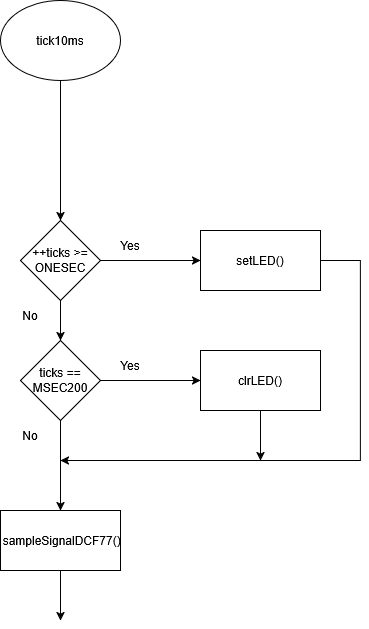

The diagram above was exported from draw.io. Its source (the exported page's mxGraphModel, read from the mxfile embedded in the PNG):
<mxGraphModel dx="1375" dy="751" grid="1" gridSize="10" guides="1" tooltips="1" connect="1" arrows="1" fold="1" page="1" pageScale="1" pageWidth="827" pageHeight="1169" math="0" shadow="0">
  <root>
    <mxCell id="0" />
    <mxCell id="1" parent="0" />
    <mxCell id="saFJeLpI3H_wUORphgzt-27" value="tick10ms" style="ellipse;whiteSpace=wrap;html=1;" parent="1" vertex="1">
      <mxGeometry x="176" y="40" width="120" height="80" as="geometry" />
    </mxCell>
    <mxCell id="saFJeLpI3H_wUORphgzt-28" value="++ticks &amp;gt;=&lt;div&gt;ONESEC&lt;/div&gt;" style="rhombus;whiteSpace=wrap;html=1;" parent="1" vertex="1">
      <mxGeometry x="196" y="260" width="80" height="80" as="geometry" />
    </mxCell>
    <mxCell id="saFJeLpI3H_wUORphgzt-29" value="" style="endArrow=classic;html=1;rounded=0;exitX=0.5;exitY=1;exitDx=0;exitDy=0;" parent="1" source="saFJeLpI3H_wUORphgzt-27" target="saFJeLpI3H_wUORphgzt-28" edge="1">
      <mxGeometry width="50" height="50" relative="1" as="geometry">
        <mxPoint x="486" y="200" as="sourcePoint" />
        <mxPoint x="236" y="160" as="targetPoint" />
        <Array as="points">
          <mxPoint x="236" y="150" />
        </Array>
      </mxGeometry>
    </mxCell>
    <mxCell id="saFJeLpI3H_wUORphgzt-30" value="" style="endArrow=classic;html=1;rounded=0;exitX=1;exitY=0.5;exitDx=0;exitDy=0;entryX=0;entryY=0.5;entryDx=0;entryDy=0;" parent="1" source="saFJeLpI3H_wUORphgzt-28" target="saFJeLpI3H_wUORphgzt-31" edge="1">
      <mxGeometry width="50" height="50" relative="1" as="geometry">
        <mxPoint x="486" y="280" as="sourcePoint" />
        <mxPoint x="376" y="300" as="targetPoint" />
      </mxGeometry>
    </mxCell>
    <mxCell id="saFJeLpI3H_wUORphgzt-31" value="setLED()" style="rounded=0;whiteSpace=wrap;html=1;" parent="1" vertex="1">
      <mxGeometry x="376" y="270" width="120" height="60" as="geometry" />
    </mxCell>
    <mxCell id="saFJeLpI3H_wUORphgzt-32" value="Yes" style="text;html=1;align=center;verticalAlign=middle;whiteSpace=wrap;rounded=0;" parent="1" vertex="1">
      <mxGeometry x="276" y="270" width="60" height="30" as="geometry" />
    </mxCell>
    <mxCell id="saFJeLpI3H_wUORphgzt-33" value="No" style="text;html=1;align=center;verticalAlign=middle;whiteSpace=wrap;rounded=0;" parent="1" vertex="1">
      <mxGeometry x="176" y="340" width="60" height="30" as="geometry" />
    </mxCell>
    <mxCell id="saFJeLpI3H_wUORphgzt-34" value="" style="endArrow=classic;html=1;rounded=0;exitX=0.5;exitY=1;exitDx=0;exitDy=0;" parent="1" source="saFJeLpI3H_wUORphgzt-28" target="saFJeLpI3H_wUORphgzt-37" edge="1">
      <mxGeometry width="50" height="50" relative="1" as="geometry">
        <mxPoint x="486" y="390" as="sourcePoint" />
        <mxPoint x="236" y="380" as="targetPoint" />
      </mxGeometry>
    </mxCell>
    <mxCell id="saFJeLpI3H_wUORphgzt-35" value="" style="endArrow=classic;html=1;rounded=0;exitX=1;exitY=0.5;exitDx=0;exitDy=0;" parent="1" source="saFJeLpI3H_wUORphgzt-31" edge="1">
      <mxGeometry width="50" height="50" relative="1" as="geometry">
        <mxPoint x="436" y="380" as="sourcePoint" />
        <mxPoint x="236" y="500" as="targetPoint" />
        <Array as="points">
          <mxPoint x="536" y="300" />
          <mxPoint x="536" y="500" />
        </Array>
      </mxGeometry>
    </mxCell>
    <mxCell id="saFJeLpI3H_wUORphgzt-36" value="clrLED()" style="rounded=0;whiteSpace=wrap;html=1;" parent="1" vertex="1">
      <mxGeometry x="376" y="390" width="120" height="60" as="geometry" />
    </mxCell>
    <mxCell id="saFJeLpI3H_wUORphgzt-37" value="ticks ==&lt;div&gt;MSEC200&lt;/div&gt;" style="rhombus;whiteSpace=wrap;html=1;" parent="1" vertex="1">
      <mxGeometry x="196" y="380" width="80" height="80" as="geometry" />
    </mxCell>
    <mxCell id="saFJeLpI3H_wUORphgzt-38" value="" style="endArrow=classic;html=1;rounded=0;exitX=1;exitY=0.5;exitDx=0;exitDy=0;entryX=0;entryY=0.5;entryDx=0;entryDy=0;" parent="1" source="saFJeLpI3H_wUORphgzt-37" target="saFJeLpI3H_wUORphgzt-36" edge="1">
      <mxGeometry width="50" height="50" relative="1" as="geometry">
        <mxPoint x="486" y="430" as="sourcePoint" />
        <mxPoint x="346" y="420" as="targetPoint" />
      </mxGeometry>
    </mxCell>
    <mxCell id="saFJeLpI3H_wUORphgzt-39" value="" style="endArrow=classic;html=1;rounded=0;exitX=0.5;exitY=1;exitDx=0;exitDy=0;entryX=0.5;entryY=0;entryDx=0;entryDy=0;" parent="1" source="saFJeLpI3H_wUORphgzt-37" target="saFJeLpI3H_wUORphgzt-43" edge="1">
      <mxGeometry width="50" height="50" relative="1" as="geometry">
        <mxPoint x="486" y="600" as="sourcePoint" />
        <mxPoint x="236" y="540" as="targetPoint" />
      </mxGeometry>
    </mxCell>
    <mxCell id="saFJeLpI3H_wUORphgzt-40" value="No" style="text;html=1;align=center;verticalAlign=middle;whiteSpace=wrap;rounded=0;" parent="1" vertex="1">
      <mxGeometry x="176" y="460" width="60" height="30" as="geometry" />
    </mxCell>
    <mxCell id="saFJeLpI3H_wUORphgzt-41" value="Yes" style="text;html=1;align=center;verticalAlign=middle;whiteSpace=wrap;rounded=0;" parent="1" vertex="1">
      <mxGeometry x="276" y="390" width="60" height="30" as="geometry" />
    </mxCell>
    <mxCell id="saFJeLpI3H_wUORphgzt-42" value="" style="endArrow=classic;html=1;rounded=0;exitX=0.5;exitY=1;exitDx=0;exitDy=0;" parent="1" source="saFJeLpI3H_wUORphgzt-36" edge="1">
      <mxGeometry width="50" height="50" relative="1" as="geometry">
        <mxPoint x="486" y="600" as="sourcePoint" />
        <mxPoint x="436" y="500" as="targetPoint" />
      </mxGeometry>
    </mxCell>
    <mxCell id="saFJeLpI3H_wUORphgzt-43" value="&amp;nbsp;&lt;span style=&quot;background-color: initial;&quot;&gt;sampleSignalDCF77()&lt;/span&gt;" style="rounded=0;whiteSpace=wrap;html=1;" parent="1" vertex="1">
      <mxGeometry x="176" y="550" width="120" height="60" as="geometry" />
    </mxCell>
    <mxCell id="saFJeLpI3H_wUORphgzt-54" value="" style="endArrow=classic;html=1;rounded=0;exitX=0.5;exitY=1;exitDx=0;exitDy=0;" parent="1" source="saFJeLpI3H_wUORphgzt-43" edge="1">
      <mxGeometry width="50" height="50" relative="1" as="geometry">
        <mxPoint x="486" y="650" as="sourcePoint" />
        <mxPoint x="236" y="660" as="targetPoint" />
      </mxGeometry>
    </mxCell>
  </root>
</mxGraphModel>